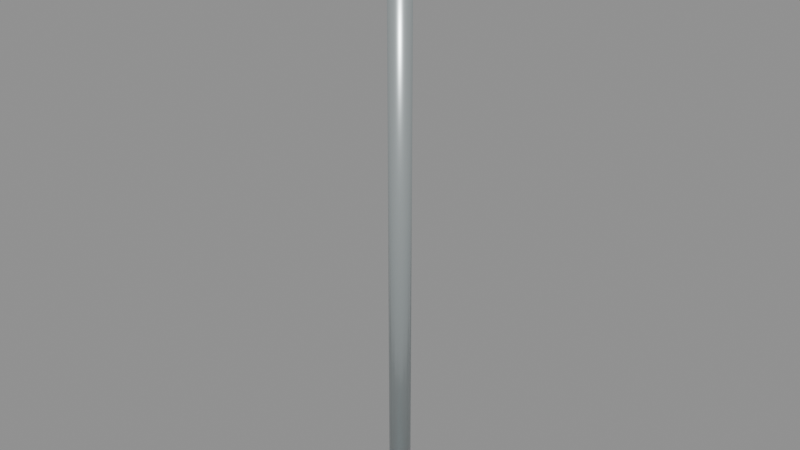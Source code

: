 # Source: rail_joint_4.blend  (saved by Blender 5.2.45; exported with 4.5.12 LTS)
import bpy
from mathutils import Matrix  # noqa: F401  (used for matrix-valued properties, if any)

bpy.ops.wm.read_factory_settings(use_empty=True)
scene = bpy.context.scene
scene.name = 'rail_joint_4'

# ---- materials (node trees are filled in below, after node groups)
mat_galvanized_marine_rail = bpy.data.materials.new('Galvanized marine rail')
mat_galvanized_marine_rail.diffuse_color = (0.58, 0.64, 0.65, 1.0)

# ---- material node trees
mat_galvanized_marine_rail.use_nodes = True; mat_galvanized_marine_rail.node_tree.nodes.clear()
_N = mat_galvanized_marine_rail.node_tree.nodes; _L = mat_galvanized_marine_rail.node_tree.links
n0 = _N.new('ShaderNodeBsdfPrincipled'); n0.name = 'Principled BSDF'; n0.location = (-200, 100)
n0.inputs[0].default_value = (0.58, 0.64, 0.65, 1.0)
n0.inputs[1].default_value = 0.72
n0.inputs[2].default_value = 0.34
n0.inputs[10].default_value = 0.005
n1 = _N.new('ShaderNodeOutputMaterial'); n1.name = 'Material Output'; n1.location = (200, 100)
_L.new(n0.outputs[0], n1.inputs[0])
n1.is_active_output = True

# ---- meshes
me_cylinder_040 = bpy.data.meshes.new('Cylinder.040')
me_cylinder_040.from_pydata([(0.0, 0.028, -0.8), (0.0, 0.028, 0.8), (0.01072, 0.02587, -0.8), (0.01072, 0.02587, 0.8), (0.0198, 0.0198, -0.8), (0.0198, 0.0198, 0.8), (0.02587, 0.01072, -0.8), (0.02587, 0.01072, 0.8), (0.028, 0.0, -0.8), (0.028, 0.0, 0.8), (0.02587, -0.01072, -0.8), (0.02587, -0.01072, 0.8), (0.0198, -0.0198, -0.8), (0.0198, -0.0198, 0.8), (0.01072, -0.02587, -0.8), (0.01072, -0.02587, 0.8), (0.0, -0.028, -0.8), (0.0, -0.028, 0.8), (-0.01072, -0.02587, -0.8), (-0.01072, -0.02587, 0.8), (-0.0198, -0.0198, -0.8), (-0.0198, -0.0198, 0.8), (-0.02587, -0.01072, -0.8), (-0.02587, -0.01072, 0.8), (-0.028, 0.0, -0.8), (-0.028, 0.0, 0.8), (-0.02587, 0.01072, -0.8), (-0.02587, 0.01072, 0.8), (-0.0198, 0.0198, -0.8), (-0.0198, 0.0198, 0.8), (-0.01072, 0.02587, -0.8), (-0.01072, 0.02587, 0.8)], [], [(0, 1, 3, 2), (2, 3, 5, 4), (4, 5, 7, 6), (6, 7, 9, 8), (8, 9, 11, 10), (10, 11, 13, 12), (12, 13, 15, 14), (14, 15, 17, 16), (16, 17, 19, 18), (18, 19, 21, 20), (20, 21, 23, 22), (22, 23, 25, 24), (24, 25, 27, 26), (26, 27, 29, 28), (3, 1, 31, 29, 27, 25, 23, 21, 19, 17, 15, 13, 11, 9, 7, 5), (28, 29, 31, 30), (30, 31, 1, 0), (0, 2, 4, 6, 8, 10, 12, 14, 16, 18, 20, 22, 24, 26, 28, 30)])
me_cylinder_040.polygons.foreach_set('use_smooth', [True] * 18)
_uv = me_cylinder_040.uv_layers.new(name='UVMap')
_uv.uv.foreach_set('vector', [1.0, 0.5, 1.0, 1.0, 0.9375, 1.0, 0.9375, 0.5, 0.9375, 0.5, 0.9375, 1.0, 0.875, 1.0, 0.875, 0.5, 0.875, 0.5, 0.875, 1.0, 0.8125, 1.0, 0.8125, 0.5, 0.8125, 0.5, 0.8125, 1.0, 0.75, 1.0, 0.75, 0.5, 0.75, 0.5, 0.75, 1.0, 0.6875, 1.0, 0.6875, 0.5, 0.6875, 0.5, 0.6875, 1.0, 0.625, 1.0, 0.625, 0.5, 0.625, 0.5, 0.625, 1.0, 0.5625, 1.0, 0.5625, 0.5, 0.5625, 0.5, 0.5625, 1.0, 0.5, 1.0, 0.5, 0.5, 0.5, 0.5, 0.5, 1.0, 0.4375, 1.0, 0.4375, 0.5, 0.4375, 0.5, 0.4375, 1.0, 0.375, 1.0, 0.375, 0.5, 0.375, 0.5, 0.375, 1.0, 0.3125, 1.0, 0.3125, 0.5, 0.3125, 0.5, 0.3125, 1.0, 0.25, 1.0, 0.25, 0.5, 0.25, 0.5, 0.25, 1.0, 0.1875, 1.0, 0.1875, 0.5, 0.1875, 0.5, 0.1875, 1.0, 0.125, 1.0, 0.125, 0.5, 0.3418, 0.4717, 0.25, 0.49, 0.1582, 0.4717, 0.08029, 0.4197, 0.02827, 0.3418, 0.01, 0.25, 0.02827, 0.1582, 0.08029, 0.08029, 0.1582, 0.02827, 0.25, 0.01, 0.3418, 0.02827, 0.4197, 0.08029, 0.4717, 0.1582, 0.49, 0.25, 0.4717, 0.3418, 0.4197, 0.4197, 0.125, 0.5, 0.125, 1.0, 0.0625, 1.0, 0.0625, 0.5, 0.0625, 0.5, 0.0625, 1.0, 0.0, 1.0, 0.0, 0.5, 0.75, 0.49, 0.8418, 0.4717, 0.9197, 0.4197, 0.9717, 0.3418, 0.99, 0.25, 0.9717, 0.1582, 0.9197, 0.08029, 0.8418, 0.02827, 0.75, 0.01, 0.6582, 0.02827, 0.5803, 0.08029, 0.5283, 0.1582, 0.51, 0.25, 0.5283, 0.3418, 0.5803, 0.4197, 0.6582, 0.4717])
me_cylinder_040.materials.append(mat_galvanized_marine_rail)
me_cylinder_040.update()
me_cylinder_041 = bpy.data.meshes.new('Cylinder.041')
me_cylinder_041.from_pydata([(0.0, 0.07, -0.006), (0.0, 0.07, 0.006), (0.02679, 0.06467, -0.006), (0.02679, 0.06467, 0.006), (0.0495, 0.0495, -0.006), (0.0495, 0.0495, 0.006), (0.06467, 0.02679, -0.006), (0.06467, 0.02679, 0.006), (0.07, 0.0, -0.006), (0.07, 0.0, 0.006), (0.06467, -0.02679, -0.006), (0.06467, -0.02679, 0.006), (0.0495, -0.0495, -0.006), (0.0495, -0.0495, 0.006), (0.02679, -0.06467, -0.006), (0.02679, -0.06467, 0.006), (0.0, -0.07, -0.006), (0.0, -0.07, 0.006), (-0.02679, -0.06467, -0.006), (-0.02679, -0.06467, 0.006), (-0.0495, -0.0495, -0.006), (-0.0495, -0.0495, 0.006), (-0.06467, -0.02679, -0.006), (-0.06467, -0.02679, 0.006), (-0.07, 0.0, -0.006), (-0.07, 0.0, 0.006), (-0.06467, 0.02679, -0.006), (-0.06467, 0.02679, 0.006), (-0.0495, 0.0495, -0.006), (-0.0495, 0.0495, 0.006), (-0.02679, 0.06467, -0.006), (-0.02679, 0.06467, 0.006)], [], [(0, 1, 3, 2), (2, 3, 5, 4), (4, 5, 7, 6), (6, 7, 9, 8), (8, 9, 11, 10), (10, 11, 13, 12), (12, 13, 15, 14), (14, 15, 17, 16), (16, 17, 19, 18), (18, 19, 21, 20), (20, 21, 23, 22), (22, 23, 25, 24), (24, 25, 27, 26), (26, 27, 29, 28), (3, 1, 31, 29, 27, 25, 23, 21, 19, 17, 15, 13, 11, 9, 7, 5), (28, 29, 31, 30), (30, 31, 1, 0), (0, 2, 4, 6, 8, 10, 12, 14, 16, 18, 20, 22, 24, 26, 28, 30)])
_uv = me_cylinder_041.uv_layers.new(name='UVMap')
_uv.uv.foreach_set('vector', [1.0, 0.5, 1.0, 1.0, 0.9375, 1.0, 0.9375, 0.5, 0.9375, 0.5, 0.9375, 1.0, 0.875, 1.0, 0.875, 0.5, 0.875, 0.5, 0.875, 1.0, 0.8125, 1.0, 0.8125, 0.5, 0.8125, 0.5, 0.8125, 1.0, 0.75, 1.0, 0.75, 0.5, 0.75, 0.5, 0.75, 1.0, 0.6875, 1.0, 0.6875, 0.5, 0.6875, 0.5, 0.6875, 1.0, 0.625, 1.0, 0.625, 0.5, 0.625, 0.5, 0.625, 1.0, 0.5625, 1.0, 0.5625, 0.5, 0.5625, 0.5, 0.5625, 1.0, 0.5, 1.0, 0.5, 0.5, 0.5, 0.5, 0.5, 1.0, 0.4375, 1.0, 0.4375, 0.5, 0.4375, 0.5, 0.4375, 1.0, 0.375, 1.0, 0.375, 0.5, 0.375, 0.5, 0.375, 1.0, 0.3125, 1.0, 0.3125, 0.5, 0.3125, 0.5, 0.3125, 1.0, 0.25, 1.0, 0.25, 0.5, 0.25, 0.5, 0.25, 1.0, 0.1875, 1.0, 0.1875, 0.5, 0.1875, 0.5, 0.1875, 1.0, 0.125, 1.0, 0.125, 0.5, 0.3418, 0.4717, 0.25, 0.49, 0.1582, 0.4717, 0.08029, 0.4197, 0.02827, 0.3418, 0.01, 0.25, 0.02827, 0.1582, 0.08029, 0.08029, 0.1582, 0.02827, 0.25, 0.01, 0.3418, 0.02827, 0.4197, 0.08029, 0.4717, 0.1582, 0.49, 0.25, 0.4717, 0.3418, 0.4197, 0.4197, 0.125, 0.5, 0.125, 1.0, 0.0625, 1.0, 0.0625, 0.5, 0.0625, 0.5, 0.0625, 1.0, 0.0, 1.0, 0.0, 0.5, 0.75, 0.49, 0.8418, 0.4717, 0.9197, 0.4197, 0.9717, 0.3418, 0.99, 0.25, 0.9717, 0.1582, 0.9197, 0.08029, 0.8418, 0.02827, 0.75, 0.01, 0.6582, 0.02827, 0.5803, 0.08029, 0.5283, 0.1582, 0.51, 0.25, 0.5283, 0.3418, 0.5803, 0.4197, 0.6582, 0.4717])
me_cylinder_041.materials.append(mat_galvanized_marine_rail)
me_cylinder_041.update()

# ---- objects
ob_joint_post_004 = bpy.data.objects.new('Joint post.004', me_cylinder_040)
ob_mounting_foot_004 = bpy.data.objects.new('Mounting foot.004', me_cylinder_041)
ob_socketstart_020 = bpy.data.objects.new('SocketStart.020', None)

# ---- transforms, parenting, visibility, modifiers, constraints
ob_joint_post_004.location = (0.0, 0.0, 0.8)
ob_joint_post_004.rotation_euler = (0.0, -0.0, -3.142)
ob_mounting_foot_004.location = (0.0, 0.0, 0.006)
ob_socketstart_020.location = (0.0, 0.0, 0.0)
ob_socketstart_020.empty_display_size = 0.08

# ---- collection membership
scene.collection.objects.link(ob_joint_post_004)
scene.collection.objects.link(ob_mounting_foot_004)
scene.collection.objects.link(ob_socketstart_020)

# ---- scene / render settings (as saved in the file)
scene.frame_start = 1; scene.frame_end = 250; scene.frame_set(1)
scene.render.engine = 'BLENDER_EEVEE_NEXT'
scene.render.image_settings.exr_codec = 'NONE'
scene.render.use_bake_clear = False
scene.render.bake_margin = 0
scene.render.bake_bias = 0.0
scene.render.bake_samples = 0
scene.render.simplify_subdivision_render = 0
scene.render.simplify_child_particles_render = 0.0
scene.render.compositor_device = 'GPU'
scene.eevee.use_volume_custom_range = False
scene.eevee.gtao_distance = 0.0
scene.eevee.use_fast_gi = False
scene.eevee.fast_gi_thickness_near = 0.1
scene.eevee.fast_gi_thickness_far = 0.0
scene.eevee.ray_tracing_options.screen_trace_thickness = 0.1
bpy.context.view_layer.update()

# ---- added for rendering (the .blend has no active camera and no usable light): camera, sun + grey world if the file has none
cam_auto = bpy.data.cameras.new('AutoCamera')
cam_auto.lens = 50.0
cam_auto.sensor_width = 36.0
cam_auto.clip_end = 1000.0
ob_auto_camera = bpy.data.objects.new('AutoCamera', cam_auto)
scene.collection.objects.link(ob_auto_camera)
ob_auto_camera.location = (1.49165, -1.78998, 1.99332)
ob_auto_camera.rotation_euler = (1.09748, -7.21219e-08, 0.694738)
scene.camera = ob_auto_camera
light_auto_sun = bpy.data.lights.new('AutoSun', 'SUN')
light_auto_sun.energy = 3.0
light_auto_sun.angle = 0.0523599
ob_auto_sun = bpy.data.objects.new('AutoSun', light_auto_sun)
scene.collection.objects.link(ob_auto_sun)
ob_auto_sun.rotation_euler = (0.872665, 0.174533, 0.523599)
if scene.world is None:
    world_auto = bpy.data.worlds.new('AutoWorld')
    world_auto.color = (0.3, 0.3, 0.3)
    scene.world = world_auto
bpy.context.view_layer.update()
